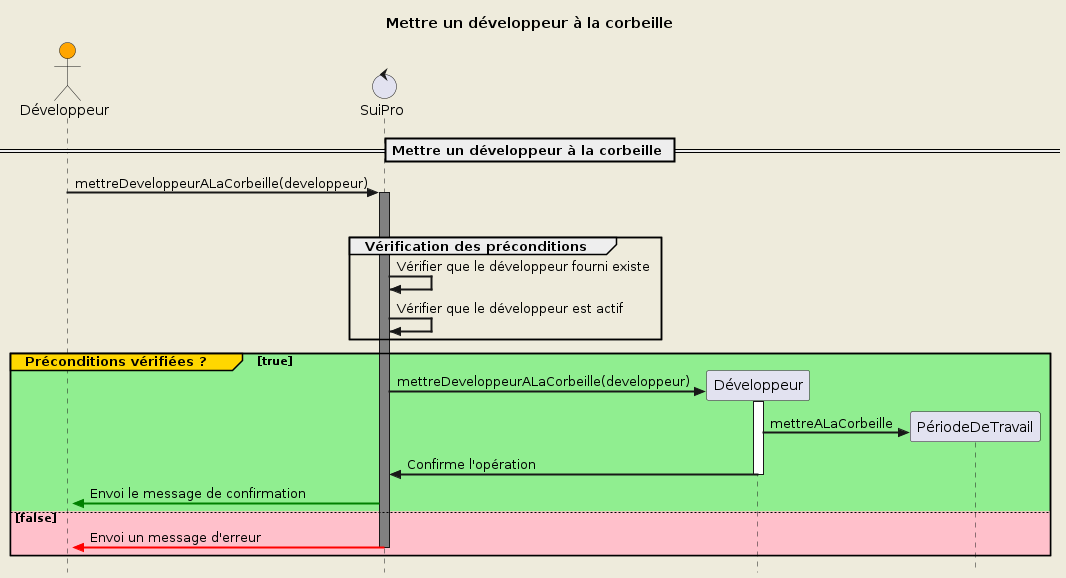

The diagram above was rendered by PlantUML. Its source (embedded in the PNG):
@startuml UC5

!include diag_seq_template.iuml

!$schema = {
    "entity": "Développeur",
    "name": "Mettre un développeur à la corbeille",
    "demande": "Demander la mise à la corbeille d'un développeur",
    "create": "mettreDeveloppeurALaCorbeille(developpeur)",
    "requirements": [
        "developpeur"
    ],
    "preconditions": [
        "Vérifier que le développeur fourni existe",
        "Vérifier que le développeur est actif"
    ],
    "postconditions": [
        {
            "entity": "PériodeDeTravail",
            "name": "mettreALaCorbeille"
        }
    ]
}

Draw($schema)

@enduml